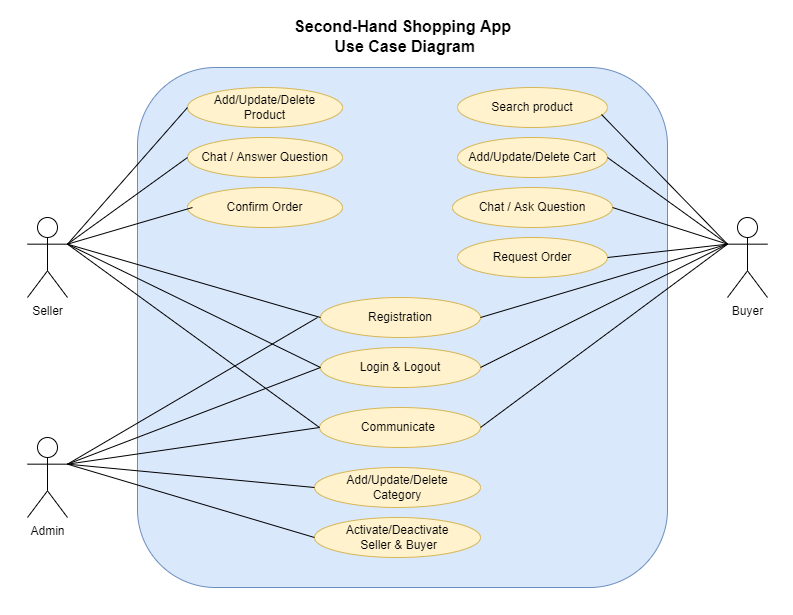

The diagram above was exported from draw.io. Its source (the exported page's mxGraphModel, read from the mxfile embedded in the PNG):
<mxGraphModel dx="1422" dy="764" grid="1" gridSize="10" guides="1" tooltips="1" connect="1" arrows="1" fold="1" page="1" pageScale="1" pageWidth="827" pageHeight="1169" math="0" shadow="0">
  <root>
    <mxCell id="0" />
    <mxCell id="1" parent="0" />
    <mxCell id="d2eXDslQZHJ48p5xUK7J-1" value="Seller" style="shape=umlActor;verticalLabelPosition=bottom;verticalAlign=top;html=1;outlineConnect=0;" parent="1" vertex="1">
      <mxGeometry x="50" y="260" width="40" height="80" as="geometry" />
    </mxCell>
    <mxCell id="d2eXDslQZHJ48p5xUK7J-2" value="" style="rounded=1;whiteSpace=wrap;html=1;fillColor=#dae8fc;strokeColor=#6c8ebf;" parent="1" vertex="1">
      <mxGeometry x="160" y="110" width="530" height="520" as="geometry" />
    </mxCell>
    <mxCell id="d2eXDslQZHJ48p5xUK7J-3" value="Registration" style="ellipse;whiteSpace=wrap;html=1;fillColor=#fff2cc;strokeColor=#d6b656;" parent="1" vertex="1">
      <mxGeometry x="343" y="340" width="160" height="40" as="geometry" />
    </mxCell>
    <mxCell id="d2eXDslQZHJ48p5xUK7J-4" value="&lt;b&gt;&lt;font style=&quot;font-size: 16px;&quot;&gt;Second-Hand Shopping App&amp;nbsp; &lt;br&gt;Use Case Diagram&amp;nbsp;&lt;/font&gt;&lt;/b&gt;" style="text;html=1;strokeColor=none;fillColor=none;align=center;verticalAlign=middle;whiteSpace=wrap;rounded=0;strokeWidth=1;" parent="1" vertex="1">
      <mxGeometry x="175" y="64" width="510" height="30" as="geometry" />
    </mxCell>
    <mxCell id="d2eXDslQZHJ48p5xUK7J-8" value="Add/Update/Delete&lt;br&gt;Category" style="ellipse;whiteSpace=wrap;html=1;fillColor=#fff2cc;strokeColor=#d6b656;" parent="1" vertex="1">
      <mxGeometry x="337" y="510" width="166" height="40" as="geometry" />
    </mxCell>
    <mxCell id="d2eXDslQZHJ48p5xUK7J-12" value="Add/Update/Delete&lt;br&gt;Product" style="ellipse;whiteSpace=wrap;html=1;fillColor=#fff2cc;strokeColor=#d6b656;" parent="1" vertex="1">
      <mxGeometry x="210" y="130" width="155" height="40" as="geometry" />
    </mxCell>
    <mxCell id="d2eXDslQZHJ48p5xUK7J-14" value="Add/Update/Delete Cart" style="ellipse;whiteSpace=wrap;html=1;fillColor=#fff2cc;strokeColor=#d6b656;" parent="1" vertex="1">
      <mxGeometry x="480" y="180" width="150" height="40" as="geometry" />
    </mxCell>
    <mxCell id="d2eXDslQZHJ48p5xUK7J-16" value="Request Order" style="ellipse;whiteSpace=wrap;html=1;fillColor=#fff2cc;strokeColor=#d6b656;" parent="1" vertex="1">
      <mxGeometry x="480" y="280" width="150" height="40" as="geometry" />
    </mxCell>
    <mxCell id="d2eXDslQZHJ48p5xUK7J-19" value="Buyer" style="shape=umlActor;verticalLabelPosition=bottom;verticalAlign=top;html=1;outlineConnect=0;" parent="1" vertex="1">
      <mxGeometry x="750" y="260" width="40" height="80" as="geometry" />
    </mxCell>
    <mxCell id="d2eXDslQZHJ48p5xUK7J-20" value="Login &amp;amp; Logout" style="ellipse;whiteSpace=wrap;html=1;fillColor=#fff2cc;strokeColor=#d6b656;" parent="1" vertex="1">
      <mxGeometry x="343" y="390" width="160" height="40" as="geometry" />
    </mxCell>
    <mxCell id="d2eXDslQZHJ48p5xUK7J-21" value="Search product" style="ellipse;whiteSpace=wrap;html=1;fillColor=#fff2cc;strokeColor=#d6b656;" parent="1" vertex="1">
      <mxGeometry x="480" y="130" width="150" height="40" as="geometry" />
    </mxCell>
    <mxCell id="d2eXDslQZHJ48p5xUK7J-25" value="Chat / Ask Question" style="ellipse;whiteSpace=wrap;html=1;fillColor=#fff2cc;strokeColor=#d6b656;" parent="1" vertex="1">
      <mxGeometry x="475" y="230" width="160" height="40" as="geometry" />
    </mxCell>
    <mxCell id="d2eXDslQZHJ48p5xUK7J-26" value="Chat / Answer Question" style="ellipse;whiteSpace=wrap;html=1;fillColor=#fff2cc;strokeColor=#d6b656;" parent="1" vertex="1">
      <mxGeometry x="210" y="180" width="155" height="40" as="geometry" />
    </mxCell>
    <mxCell id="d2eXDslQZHJ48p5xUK7J-27" value="" style="endArrow=none;html=1;rounded=0;fontSize=16;fontColor=#FFFFFF;exitX=1;exitY=0.3333333333333333;exitDx=0;exitDy=0;exitPerimeter=0;entryX=0;entryY=0.5;entryDx=0;entryDy=0;" parent="1" source="bPVOJP4uwC_Eyw9lNwLl-5" target="d2eXDslQZHJ48p5xUK7J-8" edge="1">
      <mxGeometry width="50" height="50" relative="1" as="geometry">
        <mxPoint x="90" y="420" as="sourcePoint" />
        <mxPoint x="140" y="370" as="targetPoint" />
      </mxGeometry>
    </mxCell>
    <mxCell id="d2eXDslQZHJ48p5xUK7J-30" value="" style="endArrow=none;html=1;rounded=0;fontSize=16;fontColor=#FFFFFF;exitX=1;exitY=0.3333333333333333;exitDx=0;exitDy=0;exitPerimeter=0;entryX=0;entryY=0.5;entryDx=0;entryDy=0;" parent="1" source="d2eXDslQZHJ48p5xUK7J-1" target="d2eXDslQZHJ48p5xUK7J-12" edge="1">
      <mxGeometry width="50" height="50" relative="1" as="geometry">
        <mxPoint x="90" y="400" as="sourcePoint" />
        <mxPoint x="210" y="320" as="targetPoint" />
      </mxGeometry>
    </mxCell>
    <mxCell id="d2eXDslQZHJ48p5xUK7J-32" value="" style="endArrow=none;html=1;rounded=0;fontSize=16;fontColor=#FFFFFF;entryX=0;entryY=0.5;entryDx=0;entryDy=0;exitX=1;exitY=0.3333333333333333;exitDx=0;exitDy=0;exitPerimeter=0;" parent="1" source="d2eXDslQZHJ48p5xUK7J-1" target="d2eXDslQZHJ48p5xUK7J-26" edge="1">
      <mxGeometry width="50" height="50" relative="1" as="geometry">
        <mxPoint x="80" y="390" as="sourcePoint" />
        <mxPoint x="214.99907953476622" y="412.82041841382215" as="targetPoint" />
      </mxGeometry>
    </mxCell>
    <mxCell id="d2eXDslQZHJ48p5xUK7J-36" value="" style="endArrow=none;html=1;rounded=0;fontSize=16;fontColor=#FFFFFF;entryX=0;entryY=0.5;entryDx=0;entryDy=0;exitX=1;exitY=0.3333333333333333;exitDx=0;exitDy=0;exitPerimeter=0;" parent="1" source="d2eXDslQZHJ48p5xUK7J-1" target="d2eXDslQZHJ48p5xUK7J-3" edge="1">
      <mxGeometry width="50" height="50" relative="1" as="geometry">
        <mxPoint x="90" y="370" as="sourcePoint" />
        <mxPoint x="355" y="190" as="targetPoint" />
      </mxGeometry>
    </mxCell>
    <mxCell id="d2eXDslQZHJ48p5xUK7J-38" value="" style="endArrow=none;html=1;rounded=0;fontSize=16;fontColor=#FFFFFF;exitX=1;exitY=0.5;exitDx=0;exitDy=0;entryX=0;entryY=0.3333333333333333;entryDx=0;entryDy=0;entryPerimeter=0;" parent="1" source="d2eXDslQZHJ48p5xUK7J-3" target="d2eXDslQZHJ48p5xUK7J-19" edge="1">
      <mxGeometry width="50" height="50" relative="1" as="geometry">
        <mxPoint x="570" y="180" as="sourcePoint" />
        <mxPoint x="620" y="130" as="targetPoint" />
      </mxGeometry>
    </mxCell>
    <mxCell id="d2eXDslQZHJ48p5xUK7J-42" value="" style="endArrow=none;html=1;rounded=0;fontSize=16;fontColor=#FFFFFF;exitX=0.96;exitY=0.675;exitDx=0;exitDy=0;exitPerimeter=0;entryX=0;entryY=0.3333333333333333;entryDx=0;entryDy=0;entryPerimeter=0;" parent="1" source="d2eXDslQZHJ48p5xUK7J-21" target="d2eXDslQZHJ48p5xUK7J-19" edge="1">
      <mxGeometry width="50" height="50" relative="1" as="geometry">
        <mxPoint x="730" y="520" as="sourcePoint" />
        <mxPoint x="780" y="470" as="targetPoint" />
      </mxGeometry>
    </mxCell>
    <mxCell id="d2eXDslQZHJ48p5xUK7J-45" value="" style="endArrow=none;html=1;rounded=0;fontSize=16;fontColor=#FFFFFF;exitX=1;exitY=0.5;exitDx=0;exitDy=0;entryX=0;entryY=0.3333333333333333;entryDx=0;entryDy=0;entryPerimeter=0;" parent="1" source="d2eXDslQZHJ48p5xUK7J-14" target="d2eXDslQZHJ48p5xUK7J-19" edge="1">
      <mxGeometry width="50" height="50" relative="1" as="geometry">
        <mxPoint x="760" y="530" as="sourcePoint" />
        <mxPoint x="810" y="480" as="targetPoint" />
      </mxGeometry>
    </mxCell>
    <mxCell id="d2eXDslQZHJ48p5xUK7J-46" value="" style="endArrow=none;html=1;rounded=0;fontSize=16;fontColor=#FFFFFF;exitX=1;exitY=0.5;exitDx=0;exitDy=0;entryX=0;entryY=0.3333333333333333;entryDx=0;entryDy=0;entryPerimeter=0;" parent="1" source="d2eXDslQZHJ48p5xUK7J-16" target="d2eXDslQZHJ48p5xUK7J-19" edge="1">
      <mxGeometry width="50" height="50" relative="1" as="geometry">
        <mxPoint x="890" y="500" as="sourcePoint" />
        <mxPoint x="940" y="450" as="targetPoint" />
      </mxGeometry>
    </mxCell>
    <mxCell id="d2eXDslQZHJ48p5xUK7J-49" value="" style="endArrow=none;html=1;rounded=0;fontSize=16;fontColor=#FFFFFF;exitX=1;exitY=0.5;exitDx=0;exitDy=0;entryX=0;entryY=0.3333333333333333;entryDx=0;entryDy=0;entryPerimeter=0;" parent="1" source="d2eXDslQZHJ48p5xUK7J-25" target="d2eXDslQZHJ48p5xUK7J-19" edge="1">
      <mxGeometry width="50" height="50" relative="1" as="geometry">
        <mxPoint x="710" y="590" as="sourcePoint" />
        <mxPoint x="760" y="540" as="targetPoint" />
      </mxGeometry>
    </mxCell>
    <mxCell id="bPVOJP4uwC_Eyw9lNwLl-1" value="Confirm Order" style="ellipse;whiteSpace=wrap;html=1;fillColor=#fff2cc;strokeColor=#d6b656;" parent="1" vertex="1">
      <mxGeometry x="210" y="230" width="155" height="40" as="geometry" />
    </mxCell>
    <mxCell id="bPVOJP4uwC_Eyw9lNwLl-2" value="" style="endArrow=none;html=1;rounded=0;exitX=1;exitY=0.3333333333333333;exitDx=0;exitDy=0;exitPerimeter=0;" parent="1" source="d2eXDslQZHJ48p5xUK7J-1" edge="1">
      <mxGeometry width="50" height="50" relative="1" as="geometry">
        <mxPoint x="390" y="530" as="sourcePoint" />
        <mxPoint x="215" y="250" as="targetPoint" />
      </mxGeometry>
    </mxCell>
    <mxCell id="bPVOJP4uwC_Eyw9lNwLl-5" value="Admin" style="shape=umlActor;verticalLabelPosition=bottom;verticalAlign=top;html=1;outlineConnect=0;" parent="1" vertex="1">
      <mxGeometry x="50" y="480" width="40" height="80" as="geometry" />
    </mxCell>
    <mxCell id="bPVOJP4uwC_Eyw9lNwLl-6" value="Activate/Deactivate&lt;br&gt;&amp;nbsp;Seller &amp;amp; Buyer" style="ellipse;whiteSpace=wrap;html=1;fillColor=#fff2cc;strokeColor=#d6b656;" parent="1" vertex="1">
      <mxGeometry x="337" y="560" width="166" height="40" as="geometry" />
    </mxCell>
    <mxCell id="bPVOJP4uwC_Eyw9lNwLl-7" value="" style="endArrow=none;html=1;rounded=0;exitX=1;exitY=0.3333333333333333;exitDx=0;exitDy=0;exitPerimeter=0;entryX=0;entryY=0.5;entryDx=0;entryDy=0;" parent="1" source="bPVOJP4uwC_Eyw9lNwLl-5" target="bPVOJP4uwC_Eyw9lNwLl-6" edge="1">
      <mxGeometry width="50" height="50" relative="1" as="geometry">
        <mxPoint x="110" y="620" as="sourcePoint" />
        <mxPoint x="160" y="570" as="targetPoint" />
        <Array as="points" />
      </mxGeometry>
    </mxCell>
    <mxCell id="bPVOJP4uwC_Eyw9lNwLl-8" value="Communicate&amp;nbsp;" style="ellipse;whiteSpace=wrap;html=1;fillColor=#fff2cc;strokeColor=#d6b656;" parent="1" vertex="1">
      <mxGeometry x="342" y="450" width="161" height="40" as="geometry" />
    </mxCell>
    <mxCell id="bPVOJP4uwC_Eyw9lNwLl-9" value="" style="endArrow=none;html=1;rounded=0;exitX=1;exitY=0.3333333333333333;exitDx=0;exitDy=0;exitPerimeter=0;entryX=0;entryY=0.5;entryDx=0;entryDy=0;" parent="1" source="d2eXDslQZHJ48p5xUK7J-1" target="bPVOJP4uwC_Eyw9lNwLl-8" edge="1">
      <mxGeometry width="50" height="50" relative="1" as="geometry">
        <mxPoint x="90" y="490" as="sourcePoint" />
        <mxPoint x="140" y="440" as="targetPoint" />
        <Array as="points" />
      </mxGeometry>
    </mxCell>
    <mxCell id="bPVOJP4uwC_Eyw9lNwLl-11" value="" style="endArrow=none;html=1;rounded=0;exitX=1;exitY=0.5;exitDx=0;exitDy=0;entryX=0;entryY=0.3333333333333333;entryDx=0;entryDy=0;entryPerimeter=0;" parent="1" source="bPVOJP4uwC_Eyw9lNwLl-8" edge="1" target="d2eXDslQZHJ48p5xUK7J-19">
      <mxGeometry width="50" height="50" relative="1" as="geometry">
        <mxPoint x="570" y="550" as="sourcePoint" />
        <mxPoint x="760" y="280" as="targetPoint" />
        <Array as="points" />
      </mxGeometry>
    </mxCell>
    <mxCell id="OGP57vDlFmG6dmd0bGu5-2" value="" style="endArrow=none;html=1;rounded=0;entryX=0;entryY=0.5;entryDx=0;entryDy=0;exitX=1;exitY=0.3333333333333333;exitDx=0;exitDy=0;exitPerimeter=0;" edge="1" parent="1" source="bPVOJP4uwC_Eyw9lNwLl-5" target="bPVOJP4uwC_Eyw9lNwLl-8">
      <mxGeometry width="50" height="50" relative="1" as="geometry">
        <mxPoint x="120" y="640" as="sourcePoint" />
        <mxPoint x="170" y="590" as="targetPoint" />
      </mxGeometry>
    </mxCell>
    <mxCell id="OGP57vDlFmG6dmd0bGu5-3" value="" style="endArrow=none;html=1;rounded=0;exitX=1;exitY=0.3333333333333333;exitDx=0;exitDy=0;exitPerimeter=0;entryX=0;entryY=0.5;entryDx=0;entryDy=0;" edge="1" parent="1" source="bPVOJP4uwC_Eyw9lNwLl-5" target="d2eXDslQZHJ48p5xUK7J-20">
      <mxGeometry width="50" height="50" relative="1" as="geometry">
        <mxPoint x="390" y="360" as="sourcePoint" />
        <mxPoint x="440" y="310" as="targetPoint" />
      </mxGeometry>
    </mxCell>
    <mxCell id="OGP57vDlFmG6dmd0bGu5-4" value="" style="endArrow=none;html=1;rounded=0;exitX=1;exitY=0.3333333333333333;exitDx=0;exitDy=0;exitPerimeter=0;entryX=0;entryY=0.5;entryDx=0;entryDy=0;" edge="1" parent="1" source="d2eXDslQZHJ48p5xUK7J-1" target="d2eXDslQZHJ48p5xUK7J-20">
      <mxGeometry width="50" height="50" relative="1" as="geometry">
        <mxPoint x="120" y="440" as="sourcePoint" />
        <mxPoint x="170" y="390" as="targetPoint" />
      </mxGeometry>
    </mxCell>
    <mxCell id="OGP57vDlFmG6dmd0bGu5-5" value="" style="endArrow=none;html=1;rounded=0;exitX=1;exitY=0.5;exitDx=0;exitDy=0;entryX=0;entryY=0.3333333333333333;entryDx=0;entryDy=0;entryPerimeter=0;" edge="1" parent="1" source="d2eXDslQZHJ48p5xUK7J-20" target="d2eXDslQZHJ48p5xUK7J-19">
      <mxGeometry width="50" height="50" relative="1" as="geometry">
        <mxPoint x="720" y="460" as="sourcePoint" />
        <mxPoint x="770" y="410" as="targetPoint" />
      </mxGeometry>
    </mxCell>
    <mxCell id="OGP57vDlFmG6dmd0bGu5-6" value="" style="endArrow=none;html=1;rounded=0;exitX=1;exitY=0.3333333333333333;exitDx=0;exitDy=0;exitPerimeter=0;" edge="1" parent="1" source="bPVOJP4uwC_Eyw9lNwLl-5">
      <mxGeometry width="50" height="50" relative="1" as="geometry">
        <mxPoint x="40" y="460" as="sourcePoint" />
        <mxPoint x="340" y="360" as="targetPoint" />
      </mxGeometry>
    </mxCell>
  </root>
</mxGraphModel>